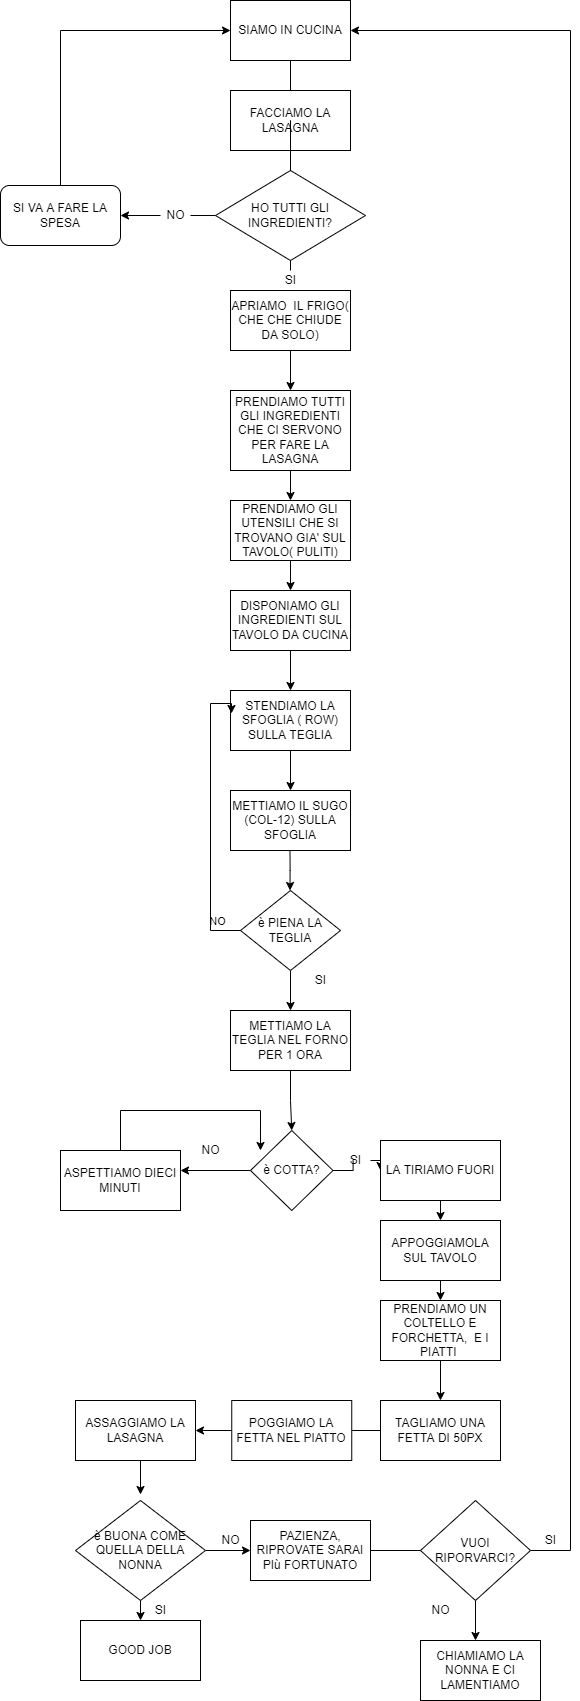

The diagram above was exported from draw.io. Its source (the exported page's mxGraphModel, read from the mxfile embedded in the PNG):
<mxGraphModel dx="2844" dy="2677" grid="1" gridSize="10" guides="1" tooltips="1" connect="1" arrows="1" fold="1" page="1" pageScale="1" pageWidth="827" pageHeight="1169" math="0" shadow="0">
  <root>
    <mxCell id="0" />
    <mxCell id="1" parent="0" />
    <mxCell id="rra7gyoqaEBRGAuvXVa2-4" style="edgeStyle=orthogonalEdgeStyle;rounded=0;orthogonalLoop=1;jettySize=auto;html=1;startArrow=none;exitX=0.5;exitY=0;exitDx=0;exitDy=0;" parent="1" source="rra7gyoqaEBRGAuvXVa2-22" edge="1">
      <mxGeometry relative="1" as="geometry">
        <mxPoint x="370" y="-940" as="targetPoint" />
        <mxPoint x="230" y="-880" as="sourcePoint" />
      </mxGeometry>
    </mxCell>
    <mxCell id="rra7gyoqaEBRGAuvXVa2-1" value="SIAMO IN CUCINA" style="rounded=0;whiteSpace=wrap;html=1;" parent="1" vertex="1">
      <mxGeometry x="310" y="-1150" width="120" height="60" as="geometry" />
    </mxCell>
    <mxCell id="rra7gyoqaEBRGAuvXVa2-24" style="edgeStyle=orthogonalEdgeStyle;rounded=0;orthogonalLoop=1;jettySize=auto;html=1;exitX=0.5;exitY=1;exitDx=0;exitDy=0;" parent="1" source="rra7gyoqaEBRGAuvXVa2-5" target="rra7gyoqaEBRGAuvXVa2-25" edge="1">
      <mxGeometry relative="1" as="geometry">
        <mxPoint x="370" y="-750" as="targetPoint" />
      </mxGeometry>
    </mxCell>
    <mxCell id="rra7gyoqaEBRGAuvXVa2-5" value="APRIAMO&amp;nbsp; IL FRIGO( CHE CHE CHIUDE DA SOLO)" style="rounded=0;whiteSpace=wrap;html=1;" parent="1" vertex="1">
      <mxGeometry x="310" y="-860" width="120" height="60" as="geometry" />
    </mxCell>
    <mxCell id="rra7gyoqaEBRGAuvXVa2-17" style="edgeStyle=orthogonalEdgeStyle;rounded=0;orthogonalLoop=1;jettySize=auto;html=1;" parent="1" source="rra7gyoqaEBRGAuvXVa2-7" edge="1">
      <mxGeometry relative="1" as="geometry">
        <mxPoint x="370" y="-1060" as="targetPoint" />
      </mxGeometry>
    </mxCell>
    <mxCell id="rra7gyoqaEBRGAuvXVa2-7" value="FACCIAMO LA LASAGNA" style="rounded=0;whiteSpace=wrap;html=1;" parent="1" vertex="1">
      <mxGeometry x="310" y="-1060" width="120" height="60" as="geometry" />
    </mxCell>
    <mxCell id="rra7gyoqaEBRGAuvXVa2-8" value="" style="edgeStyle=orthogonalEdgeStyle;rounded=0;orthogonalLoop=1;jettySize=auto;html=1;exitX=0.5;exitY=1;exitDx=0;exitDy=0;endArrow=none;startArrow=none;" parent="1" target="rra7gyoqaEBRGAuvXVa2-7" edge="1">
      <mxGeometry relative="1" as="geometry">
        <mxPoint x="370" y="-890" as="targetPoint" />
        <mxPoint x="370" y="-1010" as="sourcePoint" />
      </mxGeometry>
    </mxCell>
    <mxCell id="rra7gyoqaEBRGAuvXVa2-10" value="" style="edgeStyle=orthogonalEdgeStyle;rounded=0;orthogonalLoop=1;jettySize=auto;html=1;exitX=0.5;exitY=1;exitDx=0;exitDy=0;endArrow=none;" parent="1" source="rra7gyoqaEBRGAuvXVa2-1" edge="1">
      <mxGeometry relative="1" as="geometry">
        <mxPoint x="370" y="-1070" as="targetPoint" />
        <mxPoint x="370" y="-1090" as="sourcePoint" />
      </mxGeometry>
    </mxCell>
    <mxCell id="rra7gyoqaEBRGAuvXVa2-19" value="" style="edgeStyle=orthogonalEdgeStyle;rounded=0;orthogonalLoop=1;jettySize=auto;html=1;startArrow=none;" parent="1" source="rra7gyoqaEBRGAuvXVa2-20" target="rra7gyoqaEBRGAuvXVa2-18" edge="1">
      <mxGeometry relative="1" as="geometry" />
    </mxCell>
    <mxCell id="rra7gyoqaEBRGAuvXVa2-15" value="HO TUTTI GLI INGREDIENTI?" style="rhombus;whiteSpace=wrap;html=1;" parent="1" vertex="1">
      <mxGeometry x="295" y="-980" width="150" height="90" as="geometry" />
    </mxCell>
    <mxCell id="rra7gyoqaEBRGAuvXVa2-16" value="" style="edgeStyle=orthogonalEdgeStyle;rounded=0;orthogonalLoop=1;jettySize=auto;html=1;exitX=0.5;exitY=1;exitDx=0;exitDy=0;startArrow=none;endArrow=none;" parent="1" source="rra7gyoqaEBRGAuvXVa2-7" target="rra7gyoqaEBRGAuvXVa2-15" edge="1">
      <mxGeometry relative="1" as="geometry">
        <mxPoint x="370" y="-940" as="targetPoint" />
        <mxPoint x="370" y="-1000" as="sourcePoint" />
      </mxGeometry>
    </mxCell>
    <mxCell id="rra7gyoqaEBRGAuvXVa2-26" style="edgeStyle=orthogonalEdgeStyle;rounded=0;orthogonalLoop=1;jettySize=auto;html=1;exitX=0.5;exitY=0;exitDx=0;exitDy=0;entryX=0;entryY=0.5;entryDx=0;entryDy=0;" parent="1" source="rra7gyoqaEBRGAuvXVa2-18" target="rra7gyoqaEBRGAuvXVa2-1" edge="1">
      <mxGeometry relative="1" as="geometry">
        <mxPoint x="140" y="-1120" as="targetPoint" />
      </mxGeometry>
    </mxCell>
    <mxCell id="rra7gyoqaEBRGAuvXVa2-18" value="SI VA A FARE LA SPESA" style="rounded=1;whiteSpace=wrap;html=1;" parent="1" vertex="1">
      <mxGeometry x="80" y="-965" width="120" height="60" as="geometry" />
    </mxCell>
    <mxCell id="rra7gyoqaEBRGAuvXVa2-20" value="NO" style="text;html=1;align=center;verticalAlign=middle;resizable=0;points=[];autosize=1;strokeColor=none;fillColor=none;" parent="1" vertex="1">
      <mxGeometry x="240" y="-945" width="30" height="20" as="geometry" />
    </mxCell>
    <mxCell id="rra7gyoqaEBRGAuvXVa2-21" value="" style="edgeStyle=orthogonalEdgeStyle;rounded=0;orthogonalLoop=1;jettySize=auto;html=1;endArrow=none;" parent="1" source="rra7gyoqaEBRGAuvXVa2-15" target="rra7gyoqaEBRGAuvXVa2-20" edge="1">
      <mxGeometry relative="1" as="geometry">
        <mxPoint x="295" y="-935" as="sourcePoint" />
        <mxPoint x="200" y="-935" as="targetPoint" />
      </mxGeometry>
    </mxCell>
    <mxCell id="rra7gyoqaEBRGAuvXVa2-22" value="SI" style="text;html=1;align=center;verticalAlign=middle;resizable=0;points=[];autosize=1;strokeColor=none;fillColor=none;" parent="1" vertex="1">
      <mxGeometry x="355" y="-880" width="30" height="20" as="geometry" />
    </mxCell>
    <mxCell id="rra7gyoqaEBRGAuvXVa2-82" style="edgeStyle=orthogonalEdgeStyle;rounded=0;orthogonalLoop=1;jettySize=auto;html=1;exitX=0.5;exitY=1;exitDx=0;exitDy=0;entryX=0.5;entryY=0;entryDx=0;entryDy=0;" parent="1" source="rra7gyoqaEBRGAuvXVa2-25" target="rra7gyoqaEBRGAuvXVa2-30" edge="1">
      <mxGeometry relative="1" as="geometry" />
    </mxCell>
    <mxCell id="rra7gyoqaEBRGAuvXVa2-25" value="PRENDIAMO TUTTI GLI INGREDIENTI CHE CI SERVONO PER FARE LA LASAGNA" style="rounded=0;whiteSpace=wrap;html=1;" parent="1" vertex="1">
      <mxGeometry x="310" y="-760" width="120" height="80" as="geometry" />
    </mxCell>
    <mxCell id="rra7gyoqaEBRGAuvXVa2-83" style="edgeStyle=orthogonalEdgeStyle;rounded=0;orthogonalLoop=1;jettySize=auto;html=1;exitX=0.5;exitY=1;exitDx=0;exitDy=0;entryX=0.5;entryY=0;entryDx=0;entryDy=0;" parent="1" source="rra7gyoqaEBRGAuvXVa2-30" target="rra7gyoqaEBRGAuvXVa2-31" edge="1">
      <mxGeometry relative="1" as="geometry" />
    </mxCell>
    <mxCell id="rra7gyoqaEBRGAuvXVa2-30" value="PRENDIAMO GLI UTENSILI CHE SI TROVANO GIA' SUL TAVOLO( PULITI)" style="rounded=0;whiteSpace=wrap;html=1;" parent="1" vertex="1">
      <mxGeometry x="310" y="-650" width="120" height="60" as="geometry" />
    </mxCell>
    <mxCell id="rra7gyoqaEBRGAuvXVa2-84" style="edgeStyle=orthogonalEdgeStyle;rounded=0;orthogonalLoop=1;jettySize=auto;html=1;exitX=0.5;exitY=1;exitDx=0;exitDy=0;entryX=0.5;entryY=0;entryDx=0;entryDy=0;" parent="1" source="rra7gyoqaEBRGAuvXVa2-31" target="rra7gyoqaEBRGAuvXVa2-32" edge="1">
      <mxGeometry relative="1" as="geometry" />
    </mxCell>
    <mxCell id="rra7gyoqaEBRGAuvXVa2-31" value="DISPONIAMO GLI INGREDIENTI SUL TAVOLO DA CUCINA" style="rounded=0;whiteSpace=wrap;html=1;" parent="1" vertex="1">
      <mxGeometry x="310" y="-560" width="120" height="60" as="geometry" />
    </mxCell>
    <mxCell id="rra7gyoqaEBRGAuvXVa2-85" style="edgeStyle=orthogonalEdgeStyle;rounded=0;orthogonalLoop=1;jettySize=auto;html=1;exitX=0.5;exitY=1;exitDx=0;exitDy=0;entryX=0.5;entryY=0;entryDx=0;entryDy=0;" parent="1" source="rra7gyoqaEBRGAuvXVa2-32" target="rra7gyoqaEBRGAuvXVa2-35" edge="1">
      <mxGeometry relative="1" as="geometry" />
    </mxCell>
    <mxCell id="rra7gyoqaEBRGAuvXVa2-32" value="STENDIAMO LA SFOGLIA ( ROW) SULLA TEGLIA" style="rounded=0;whiteSpace=wrap;html=1;" parent="1" vertex="1">
      <mxGeometry x="310" y="-460" width="120" height="60" as="geometry" />
    </mxCell>
    <mxCell id="rra7gyoqaEBRGAuvXVa2-40" style="edgeStyle=orthogonalEdgeStyle;rounded=0;orthogonalLoop=1;jettySize=auto;html=1;exitX=0.5;exitY=1;exitDx=0;exitDy=0;entryX=0.5;entryY=0;entryDx=0;entryDy=0;" parent="1" edge="1">
      <mxGeometry relative="1" as="geometry">
        <mxPoint x="369.5" y="-300" as="sourcePoint" />
        <mxPoint x="369.5" y="-260" as="targetPoint" />
        <Array as="points">
          <mxPoint x="369.5" y="-280" />
          <mxPoint x="369.5" y="-280" />
        </Array>
      </mxGeometry>
    </mxCell>
    <mxCell id="rra7gyoqaEBRGAuvXVa2-42" value="NO" style="edgeLabel;html=1;align=center;verticalAlign=middle;resizable=0;points=[];" parent="rra7gyoqaEBRGAuvXVa2-40" vertex="1" connectable="0">
      <mxGeometry x="0.1833" y="-2" relative="1" as="geometry">
        <mxPoint x="-72" y="46" as="offset" />
      </mxGeometry>
    </mxCell>
    <mxCell id="rra7gyoqaEBRGAuvXVa2-35" value="METTIAMO IL SUGO (COL-12) SULLA SFOGLIA" style="rounded=0;whiteSpace=wrap;html=1;" parent="1" vertex="1">
      <mxGeometry x="310" y="-360" width="120" height="60" as="geometry" />
    </mxCell>
    <mxCell id="rra7gyoqaEBRGAuvXVa2-41" style="edgeStyle=orthogonalEdgeStyle;rounded=0;orthogonalLoop=1;jettySize=auto;html=1;exitX=0.5;exitY=0;exitDx=0;exitDy=0;entryX=0.008;entryY=0.383;entryDx=0;entryDy=0;entryPerimeter=0;" parent="1" source="rra7gyoqaEBRGAuvXVa2-36" target="rra7gyoqaEBRGAuvXVa2-32" edge="1">
      <mxGeometry relative="1" as="geometry">
        <Array as="points">
          <mxPoint x="370" y="-220" />
          <mxPoint x="290" y="-220" />
          <mxPoint x="290" y="-447" />
        </Array>
      </mxGeometry>
    </mxCell>
    <mxCell id="rra7gyoqaEBRGAuvXVa2-43" style="edgeStyle=orthogonalEdgeStyle;rounded=0;orthogonalLoop=1;jettySize=auto;html=1;exitX=0.5;exitY=1;exitDx=0;exitDy=0;" parent="1" source="rra7gyoqaEBRGAuvXVa2-36" target="rra7gyoqaEBRGAuvXVa2-44" edge="1">
      <mxGeometry relative="1" as="geometry">
        <mxPoint x="370" y="-150" as="targetPoint" />
      </mxGeometry>
    </mxCell>
    <mxCell id="rra7gyoqaEBRGAuvXVa2-36" value="è PIENA LA TEGLIA" style="rhombus;whiteSpace=wrap;html=1;" parent="1" vertex="1">
      <mxGeometry x="320" y="-260" width="100" height="80" as="geometry" />
    </mxCell>
    <mxCell id="rra7gyoqaEBRGAuvXVa2-46" style="edgeStyle=orthogonalEdgeStyle;rounded=0;orthogonalLoop=1;jettySize=auto;html=1;exitX=0.5;exitY=1;exitDx=0;exitDy=0;entryX=0.5;entryY=0;entryDx=0;entryDy=0;" parent="1" source="rra7gyoqaEBRGAuvXVa2-44" target="rra7gyoqaEBRGAuvXVa2-45" edge="1">
      <mxGeometry relative="1" as="geometry" />
    </mxCell>
    <mxCell id="rra7gyoqaEBRGAuvXVa2-44" value="METTIAMO LA TEGLIA NEL FORNO PER 1 ORA" style="rounded=0;whiteSpace=wrap;html=1;" parent="1" vertex="1">
      <mxGeometry x="310" y="-140" width="120" height="60" as="geometry" />
    </mxCell>
    <mxCell id="rra7gyoqaEBRGAuvXVa2-48" style="edgeStyle=orthogonalEdgeStyle;rounded=0;orthogonalLoop=1;jettySize=auto;html=1;" parent="1" source="rra7gyoqaEBRGAuvXVa2-45" edge="1">
      <mxGeometry relative="1" as="geometry">
        <mxPoint x="260" y="20" as="targetPoint" />
      </mxGeometry>
    </mxCell>
    <mxCell id="rra7gyoqaEBRGAuvXVa2-52" style="edgeStyle=orthogonalEdgeStyle;rounded=0;orthogonalLoop=1;jettySize=auto;html=1;exitX=1;exitY=0.5;exitDx=0;exitDy=0;startArrow=none;" parent="1" source="rra7gyoqaEBRGAuvXVa2-53" edge="1">
      <mxGeometry relative="1" as="geometry">
        <mxPoint x="460" y="20" as="targetPoint" />
      </mxGeometry>
    </mxCell>
    <mxCell id="rra7gyoqaEBRGAuvXVa2-45" value="è COTTA?" style="rhombus;whiteSpace=wrap;html=1;" parent="1" vertex="1">
      <mxGeometry x="330" y="-20" width="82.5" height="80" as="geometry" />
    </mxCell>
    <mxCell id="rra7gyoqaEBRGAuvXVa2-50" style="edgeStyle=orthogonalEdgeStyle;rounded=0;orthogonalLoop=1;jettySize=auto;html=1;entryX=0.121;entryY=0.25;entryDx=0;entryDy=0;entryPerimeter=0;" parent="1" source="rra7gyoqaEBRGAuvXVa2-49" target="rra7gyoqaEBRGAuvXVa2-45" edge="1">
      <mxGeometry relative="1" as="geometry">
        <mxPoint x="260" y="-70" as="targetPoint" />
        <Array as="points">
          <mxPoint x="200" y="-40" />
          <mxPoint x="340" y="-40" />
        </Array>
      </mxGeometry>
    </mxCell>
    <mxCell id="rra7gyoqaEBRGAuvXVa2-49" value="ASPETTIAMO DIECI MINUTI" style="rounded=0;whiteSpace=wrap;html=1;" parent="1" vertex="1">
      <mxGeometry x="140" width="120" height="60" as="geometry" />
    </mxCell>
    <mxCell id="rra7gyoqaEBRGAuvXVa2-51" value="NO" style="text;html=1;align=center;verticalAlign=middle;resizable=0;points=[];autosize=1;strokeColor=none;fillColor=none;" parent="1" vertex="1">
      <mxGeometry x="275" y="-10" width="30" height="20" as="geometry" />
    </mxCell>
    <mxCell id="rra7gyoqaEBRGAuvXVa2-53" value="SI" style="text;html=1;align=center;verticalAlign=middle;resizable=0;points=[];autosize=1;strokeColor=none;fillColor=none;" parent="1" vertex="1">
      <mxGeometry x="420" width="30" height="20" as="geometry" />
    </mxCell>
    <mxCell id="rra7gyoqaEBRGAuvXVa2-54" value="" style="edgeStyle=orthogonalEdgeStyle;rounded=0;orthogonalLoop=1;jettySize=auto;html=1;exitX=1;exitY=0.5;exitDx=0;exitDy=0;endArrow=none;" parent="1" source="rra7gyoqaEBRGAuvXVa2-45" target="rra7gyoqaEBRGAuvXVa2-53" edge="1">
      <mxGeometry relative="1" as="geometry">
        <mxPoint x="460" y="20" as="targetPoint" />
        <mxPoint x="412.5" y="20" as="sourcePoint" />
      </mxGeometry>
    </mxCell>
    <mxCell id="rra7gyoqaEBRGAuvXVa2-88" style="edgeStyle=orthogonalEdgeStyle;rounded=0;orthogonalLoop=1;jettySize=auto;html=1;exitX=0.5;exitY=1;exitDx=0;exitDy=0;entryX=0.5;entryY=0;entryDx=0;entryDy=0;" parent="1" source="rra7gyoqaEBRGAuvXVa2-55" target="rra7gyoqaEBRGAuvXVa2-57" edge="1">
      <mxGeometry relative="1" as="geometry" />
    </mxCell>
    <mxCell id="rra7gyoqaEBRGAuvXVa2-55" value="LA TIRIAMO FUORI" style="rounded=0;whiteSpace=wrap;html=1;" parent="1" vertex="1">
      <mxGeometry x="460" y="-10" width="120" height="60" as="geometry" />
    </mxCell>
    <mxCell id="rra7gyoqaEBRGAuvXVa2-65" style="edgeStyle=orthogonalEdgeStyle;rounded=0;orthogonalLoop=1;jettySize=auto;html=1;exitX=0.5;exitY=1;exitDx=0;exitDy=0;entryX=0.5;entryY=-0.06;entryDx=0;entryDy=0;entryPerimeter=0;" parent="1" source="rra7gyoqaEBRGAuvXVa2-56" target="rra7gyoqaEBRGAuvXVa2-64" edge="1">
      <mxGeometry relative="1" as="geometry" />
    </mxCell>
    <mxCell id="rra7gyoqaEBRGAuvXVa2-56" value="ASSAGGIAMO LA LASAGNA" style="rounded=0;whiteSpace=wrap;html=1;" parent="1" vertex="1">
      <mxGeometry x="155" y="250" width="120" height="60" as="geometry" />
    </mxCell>
    <mxCell id="rra7gyoqaEBRGAuvXVa2-89" style="edgeStyle=orthogonalEdgeStyle;rounded=0;orthogonalLoop=1;jettySize=auto;html=1;exitX=0.5;exitY=1;exitDx=0;exitDy=0;entryX=0.5;entryY=0;entryDx=0;entryDy=0;" parent="1" source="rra7gyoqaEBRGAuvXVa2-57" target="rra7gyoqaEBRGAuvXVa2-58" edge="1">
      <mxGeometry relative="1" as="geometry" />
    </mxCell>
    <mxCell id="rra7gyoqaEBRGAuvXVa2-57" value="APPOGGIAMOLA SUL TAVOLO" style="rounded=0;whiteSpace=wrap;html=1;" parent="1" vertex="1">
      <mxGeometry x="460" y="70" width="120" height="60" as="geometry" />
    </mxCell>
    <mxCell id="rra7gyoqaEBRGAuvXVa2-59" style="edgeStyle=orthogonalEdgeStyle;rounded=0;orthogonalLoop=1;jettySize=auto;html=1;exitX=0.5;exitY=1;exitDx=0;exitDy=0;" parent="1" source="rra7gyoqaEBRGAuvXVa2-58" edge="1">
      <mxGeometry relative="1" as="geometry">
        <mxPoint x="520" y="250" as="targetPoint" />
      </mxGeometry>
    </mxCell>
    <mxCell id="rra7gyoqaEBRGAuvXVa2-58" value="PRENDIAMO UN COLTELLO E FORCHETTA,&amp;nbsp; E I PIATTI&amp;nbsp;" style="rounded=0;whiteSpace=wrap;html=1;" parent="1" vertex="1">
      <mxGeometry x="460" y="150" width="120" height="60" as="geometry" />
    </mxCell>
    <mxCell id="rra7gyoqaEBRGAuvXVa2-61" style="edgeStyle=orthogonalEdgeStyle;rounded=0;orthogonalLoop=1;jettySize=auto;html=1;exitX=0;exitY=0.5;exitDx=0;exitDy=0;entryX=1;entryY=0.5;entryDx=0;entryDy=0;startArrow=none;" parent="1" source="rra7gyoqaEBRGAuvXVa2-62" target="rra7gyoqaEBRGAuvXVa2-56" edge="1">
      <mxGeometry relative="1" as="geometry" />
    </mxCell>
    <mxCell id="rra7gyoqaEBRGAuvXVa2-60" value="TAGLIAMO UNA FETTA DI 50PX" style="rounded=0;whiteSpace=wrap;html=1;" parent="1" vertex="1">
      <mxGeometry x="460" y="250" width="120" height="60" as="geometry" />
    </mxCell>
    <mxCell id="rra7gyoqaEBRGAuvXVa2-62" value="POGGIAMO LA FETTA NEL PIATTO" style="rounded=0;whiteSpace=wrap;html=1;" parent="1" vertex="1">
      <mxGeometry x="311.25" y="250" width="120" height="60" as="geometry" />
    </mxCell>
    <mxCell id="rra7gyoqaEBRGAuvXVa2-63" value="" style="edgeStyle=orthogonalEdgeStyle;rounded=0;orthogonalLoop=1;jettySize=auto;html=1;exitX=0;exitY=0.5;exitDx=0;exitDy=0;entryX=1;entryY=0.5;entryDx=0;entryDy=0;endArrow=none;" parent="1" source="rra7gyoqaEBRGAuvXVa2-60" target="rra7gyoqaEBRGAuvXVa2-62" edge="1">
      <mxGeometry relative="1" as="geometry">
        <mxPoint x="460" y="280" as="sourcePoint" />
        <mxPoint x="275" y="280" as="targetPoint" />
      </mxGeometry>
    </mxCell>
    <mxCell id="rra7gyoqaEBRGAuvXVa2-66" style="edgeStyle=orthogonalEdgeStyle;rounded=0;orthogonalLoop=1;jettySize=auto;html=1;exitX=1;exitY=0.5;exitDx=0;exitDy=0;" parent="1" source="rra7gyoqaEBRGAuvXVa2-64" edge="1">
      <mxGeometry relative="1" as="geometry">
        <mxPoint x="330" y="400" as="targetPoint" />
      </mxGeometry>
    </mxCell>
    <mxCell id="rra7gyoqaEBRGAuvXVa2-69" style="edgeStyle=orthogonalEdgeStyle;rounded=0;orthogonalLoop=1;jettySize=auto;html=1;exitX=0.5;exitY=1;exitDx=0;exitDy=0;" parent="1" source="rra7gyoqaEBRGAuvXVa2-64" edge="1">
      <mxGeometry relative="1" as="geometry">
        <mxPoint x="220" y="470" as="targetPoint" />
      </mxGeometry>
    </mxCell>
    <mxCell id="rra7gyoqaEBRGAuvXVa2-64" value="è BUONA COME QUELLA DELLA NONNA" style="rhombus;whiteSpace=wrap;html=1;" parent="1" vertex="1">
      <mxGeometry x="155" y="350" width="130" height="100" as="geometry" />
    </mxCell>
    <mxCell id="rra7gyoqaEBRGAuvXVa2-67" value="NO" style="text;html=1;align=center;verticalAlign=middle;resizable=0;points=[];autosize=1;strokeColor=none;fillColor=none;" parent="1" vertex="1">
      <mxGeometry x="295" y="380" width="30" height="20" as="geometry" />
    </mxCell>
    <mxCell id="rra7gyoqaEBRGAuvXVa2-75" style="edgeStyle=orthogonalEdgeStyle;rounded=0;orthogonalLoop=1;jettySize=auto;html=1;exitX=1;exitY=0.5;exitDx=0;exitDy=0;startArrow=none;" parent="1" source="rra7gyoqaEBRGAuvXVa2-76" target="rra7gyoqaEBRGAuvXVa2-1" edge="1">
      <mxGeometry relative="1" as="geometry">
        <mxPoint x="660" y="-1176" as="targetPoint" />
        <Array as="points">
          <mxPoint x="650" y="400" />
          <mxPoint x="650" y="-1120" />
        </Array>
      </mxGeometry>
    </mxCell>
    <mxCell id="rra7gyoqaEBRGAuvXVa2-72" value="PAZIENZA, RIPROVATE SARAI PIù FORTUNATO" style="rounded=0;whiteSpace=wrap;html=1;" parent="1" vertex="1">
      <mxGeometry x="330" y="370" width="120" height="60" as="geometry" />
    </mxCell>
    <mxCell id="rra7gyoqaEBRGAuvXVa2-73" value="SI" style="text;html=1;align=center;verticalAlign=middle;resizable=0;points=[];autosize=1;strokeColor=none;fillColor=none;" parent="1" vertex="1">
      <mxGeometry x="225" y="450" width="30" height="20" as="geometry" />
    </mxCell>
    <mxCell id="rra7gyoqaEBRGAuvXVa2-74" value="GOOD JOB" style="rounded=0;whiteSpace=wrap;html=1;" parent="1" vertex="1">
      <mxGeometry x="160" y="470" width="120" height="60" as="geometry" />
    </mxCell>
    <mxCell id="rra7gyoqaEBRGAuvXVa2-80" style="edgeStyle=orthogonalEdgeStyle;rounded=0;orthogonalLoop=1;jettySize=auto;html=1;exitX=0.5;exitY=1;exitDx=0;exitDy=0;" parent="1" source="rra7gyoqaEBRGAuvXVa2-76" edge="1">
      <mxGeometry relative="1" as="geometry">
        <mxPoint x="555" y="490" as="targetPoint" />
      </mxGeometry>
    </mxCell>
    <mxCell id="rra7gyoqaEBRGAuvXVa2-76" value="VUOI RIPORVARCI?" style="rhombus;whiteSpace=wrap;html=1;" parent="1" vertex="1">
      <mxGeometry x="500" y="350" width="110" height="100" as="geometry" />
    </mxCell>
    <mxCell id="rra7gyoqaEBRGAuvXVa2-77" value="" style="edgeStyle=orthogonalEdgeStyle;rounded=0;orthogonalLoop=1;jettySize=auto;html=1;exitX=1;exitY=0.5;exitDx=0;exitDy=0;endArrow=none;" parent="1" source="rra7gyoqaEBRGAuvXVa2-72" target="rra7gyoqaEBRGAuvXVa2-76" edge="1">
      <mxGeometry relative="1" as="geometry">
        <mxPoint x="710" y="354" as="targetPoint" />
        <mxPoint x="450" y="400" as="sourcePoint" />
      </mxGeometry>
    </mxCell>
    <mxCell id="rra7gyoqaEBRGAuvXVa2-78" value="SI" style="text;html=1;align=center;verticalAlign=middle;resizable=0;points=[];autosize=1;strokeColor=none;fillColor=none;" parent="1" vertex="1">
      <mxGeometry x="615" y="380" width="30" height="20" as="geometry" />
    </mxCell>
    <mxCell id="rra7gyoqaEBRGAuvXVa2-79" value="NO" style="text;html=1;align=center;verticalAlign=middle;resizable=0;points=[];autosize=1;strokeColor=none;fillColor=none;" parent="1" vertex="1">
      <mxGeometry x="505" y="450" width="30" height="20" as="geometry" />
    </mxCell>
    <mxCell id="rra7gyoqaEBRGAuvXVa2-81" value="CHIAMIAMO LA NONNA E CI LAMENTIAMO" style="rounded=0;whiteSpace=wrap;html=1;" parent="1" vertex="1">
      <mxGeometry x="500" y="490" width="120" height="60" as="geometry" />
    </mxCell>
    <mxCell id="rra7gyoqaEBRGAuvXVa2-86" value="SI" style="text;html=1;align=center;verticalAlign=middle;resizable=0;points=[];autosize=1;strokeColor=none;fillColor=none;" parent="1" vertex="1">
      <mxGeometry x="385" y="-180" width="30" height="20" as="geometry" />
    </mxCell>
  </root>
</mxGraphModel>